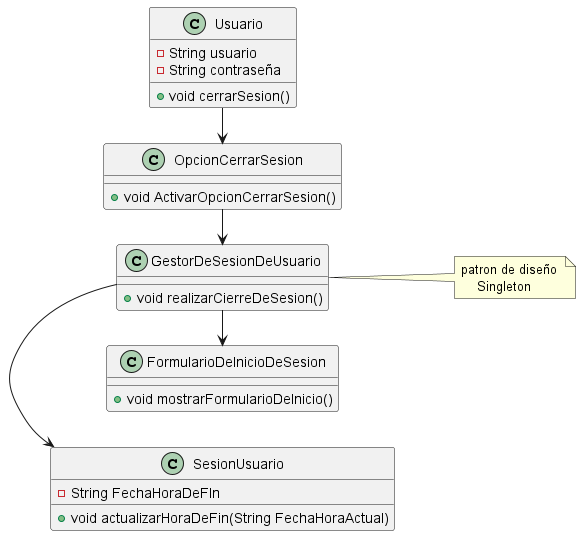

The diagram above was rendered by PlantUML. Its source (embedded in the PNG):
@startuml DisciplinaDeDiseñoDiagramaDeClasesCerrarSesion
left to right direction

class Usuario{
    -String usuario
    -String contraseña
    +void cerrarSesion()
}
class OpcionCerrarSesion{
    +void ActivarOpcionCerrarSesion()
}
Usuario -> OpcionCerrarSesion
class GestorDeSesionDeUsuario{
    +void realizarCierreDeSesion()
}
note right of (GestorDeSesionDeUsuario)
    patron de diseño 
        Singleton 
end note
OpcionCerrarSesion -> GestorDeSesionDeUsuario
class SesionUsuario{
    -String FechaHoraDeFIn
    +void actualizarHoraDeFin(String FechaHoraActual)
}
GestorDeSesionDeUsuario -> SesionUsuario
class FormularioDeInicioDeSesion{
    +void mostrarFormularioDeInicio()
}
GestorDeSesionDeUsuario -> FormularioDeInicioDeSesion
@enduml